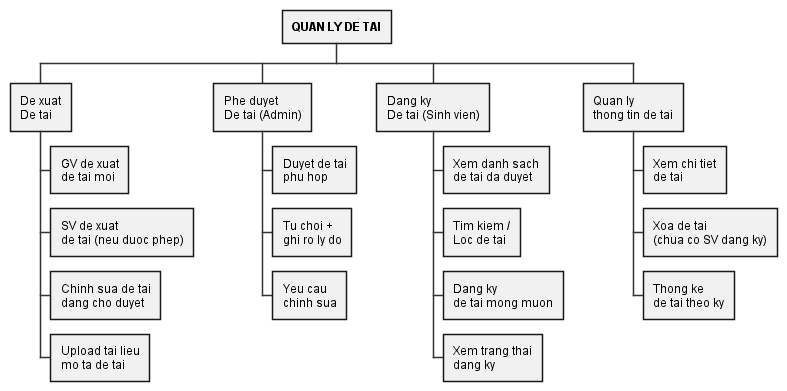

The diagram above was rendered by PlantUML. Its source (embedded in the PNG):
@startwbs
skinparam {
  BackgroundColor White
  ArrowColor #333333
  DefaultFontName Arial
  WrapWidth 160
}

* <b>QUAN LY DE TAI</b>
** De xuat\nDe tai
*** GV de xuat\nde tai moi
*** SV de xuat\nde tai (neu duoc phep)
*** Chinh sua de tai\ndang cho duyet
*** Upload tai lieu\nmo ta de tai
** Phe duyet\nDe tai (Admin)
*** Duyet de tai\nphu hop
*** Tu choi +\nghi ro ly do
*** Yeu cau\nchinh sua
** Dang ky\nDe tai (Sinh vien)
*** Xem danh sach\nde tai da duyet
*** Tim kiem /\nLoc de tai
*** Dang ky\nde tai mong muon
*** Xem trang thai\ndang ky
** Quan ly\nthong tin de tai
*** Xem chi tiet\nde tai
*** Xoa de tai\n(chua co SV dang ky)
*** Thong ke\nde tai theo ky
@endwbs